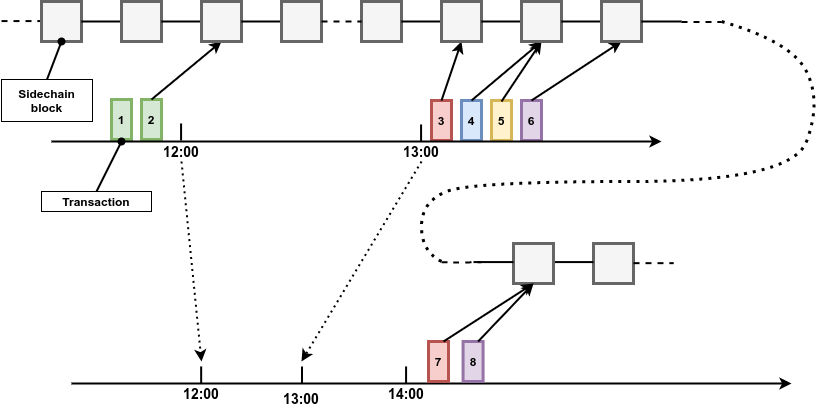

The diagram above was exported from draw.io. Its source (the exported page's mxGraphModel, read from the mxfile embedded in the PNG):
<mxGraphModel dx="1185" dy="688" grid="1" gridSize="10" guides="1" tooltips="1" connect="1" arrows="1" fold="1" page="1" pageScale="1" pageWidth="850" pageHeight="1100" math="0" shadow="0">
  <root>
    <mxCell id="0" />
    <mxCell id="1" parent="0" />
    <mxCell id="7djo5xEvCOfNY2VX0M78-2" value="" style="group" vertex="1" connectable="0" parent="1">
      <mxGeometry x="20" y="180" width="820" height="407" as="geometry" />
    </mxCell>
    <mxCell id="O4L3bg6gZ3y2IpeAgham-25" value="&lt;b&gt;1&lt;/b&gt;" style="rounded=0;whiteSpace=wrap;html=1;strokeWidth=3;fillColor=#d5e8d4;strokeColor=#82b366;" parent="7djo5xEvCOfNY2VX0M78-2" vertex="1">
      <mxGeometry x="110" y="98" width="20" height="40" as="geometry" />
    </mxCell>
    <mxCell id="3WMx9Ss2LpAabr4G7pss-45" value="&lt;b&gt;&lt;font style=&quot;font-size: 14px&quot;&gt;12:00&lt;/font&gt;&lt;/b&gt;" style="text;html=1;strokeColor=none;fillColor=none;align=center;verticalAlign=middle;whiteSpace=wrap;rounded=0;" parent="7djo5xEvCOfNY2VX0M78-2" vertex="1">
      <mxGeometry x="160" y="140" width="40" height="20" as="geometry" />
    </mxCell>
    <mxCell id="3WMx9Ss2LpAabr4G7pss-47" value="&lt;b&gt;&lt;font style=&quot;font-size: 14px&quot;&gt;13:00&lt;/font&gt;&lt;/b&gt;" style="text;html=1;strokeColor=none;fillColor=none;align=center;verticalAlign=middle;whiteSpace=wrap;rounded=0;" parent="7djo5xEvCOfNY2VX0M78-2" vertex="1">
      <mxGeometry x="400" y="140" width="40" height="20" as="geometry" />
    </mxCell>
    <mxCell id="3WMx9Ss2LpAabr4G7pss-3" value="" style="endArrow=none;html=1;strokeWidth=2;" parent="7djo5xEvCOfNY2VX0M78-2" edge="1">
      <mxGeometry x="179.57999999999998" y="89" width="50" height="50" as="geometry">
        <mxPoint x="179.57999999999998" y="139" as="sourcePoint" />
        <mxPoint x="179.57999999999998" y="122" as="targetPoint" />
      </mxGeometry>
    </mxCell>
    <mxCell id="3WMx9Ss2LpAabr4G7pss-53" value="" style="endArrow=none;html=1;strokeWidth=2;" parent="7djo5xEvCOfNY2VX0M78-2" edge="1">
      <mxGeometry x="419.5799999999999" y="90" width="50" height="50" as="geometry">
        <mxPoint x="419.5799999999999" y="140" as="sourcePoint" />
        <mxPoint x="419.5799999999999" y="123" as="targetPoint" />
      </mxGeometry>
    </mxCell>
    <mxCell id="3WMx9Ss2LpAabr4G7pss-57" value="&lt;b&gt;2&lt;/b&gt;" style="rounded=0;whiteSpace=wrap;html=1;strokeWidth=3;fillColor=#d5e8d4;strokeColor=#82b366;" parent="7djo5xEvCOfNY2VX0M78-2" vertex="1">
      <mxGeometry x="140" y="98" width="20" height="40" as="geometry" />
    </mxCell>
    <mxCell id="3WMx9Ss2LpAabr4G7pss-58" value="&lt;b&gt;3&lt;/b&gt;" style="rounded=0;whiteSpace=wrap;html=1;strokeWidth=3;fillColor=#f8cecc;strokeColor=#b85450;" parent="7djo5xEvCOfNY2VX0M78-2" vertex="1">
      <mxGeometry x="430" y="99" width="20" height="40" as="geometry" />
    </mxCell>
    <mxCell id="3WMx9Ss2LpAabr4G7pss-59" value="&lt;b&gt;4&lt;/b&gt;" style="rounded=0;whiteSpace=wrap;html=1;strokeWidth=3;fillColor=#dae8fc;strokeColor=#6c8ebf;" parent="7djo5xEvCOfNY2VX0M78-2" vertex="1">
      <mxGeometry x="460" y="99" width="20" height="40" as="geometry" />
    </mxCell>
    <mxCell id="3WMx9Ss2LpAabr4G7pss-60" value="&lt;b&gt;5&lt;/b&gt;" style="rounded=0;whiteSpace=wrap;html=1;strokeWidth=3;fillColor=#fff2cc;strokeColor=#d6b656;" parent="7djo5xEvCOfNY2VX0M78-2" vertex="1">
      <mxGeometry x="490" y="99" width="20" height="40" as="geometry" />
    </mxCell>
    <mxCell id="3WMx9Ss2LpAabr4G7pss-65" value="&lt;b&gt;6&lt;/b&gt;" style="rounded=0;whiteSpace=wrap;html=1;strokeWidth=3;fillColor=#e1d5e7;strokeColor=#9673a6;" parent="7djo5xEvCOfNY2VX0M78-2" vertex="1">
      <mxGeometry x="520" y="99" width="20" height="40" as="geometry" />
    </mxCell>
    <mxCell id="3WMx9Ss2LpAabr4G7pss-70" value="" style="endArrow=classic;html=1;strokeWidth=2;exitX=0.5;exitY=0;exitDx=0;exitDy=0;entryX=0.5;entryY=1;entryDx=0;entryDy=0;" parent="7djo5xEvCOfNY2VX0M78-2" source="3WMx9Ss2LpAabr4G7pss-57" target="3WMx9Ss2LpAabr4G7pss-13" edge="1">
      <mxGeometry width="50" height="50" as="geometry">
        <mxPoint x="70" y="108.00000000000011" as="sourcePoint" />
        <mxPoint x="150" y="50" as="targetPoint" />
      </mxGeometry>
    </mxCell>
    <mxCell id="3WMx9Ss2LpAabr4G7pss-71" value="" style="endArrow=classic;html=1;strokeWidth=2;exitX=0.5;exitY=0;exitDx=0;exitDy=0;entryX=0.5;entryY=1;entryDx=0;entryDy=0;" parent="7djo5xEvCOfNY2VX0M78-2" source="3WMx9Ss2LpAabr4G7pss-58" target="3WMx9Ss2LpAabr4G7pss-22" edge="1">
      <mxGeometry width="50" height="50" as="geometry">
        <mxPoint x="110" y="108.00000000000011" as="sourcePoint" />
        <mxPoint x="230" y="50" as="targetPoint" />
      </mxGeometry>
    </mxCell>
    <mxCell id="3WMx9Ss2LpAabr4G7pss-72" value="" style="endArrow=classic;html=1;strokeWidth=2;exitX=0.5;exitY=0;exitDx=0;exitDy=0;entryX=0.5;entryY=1;entryDx=0;entryDy=0;" parent="7djo5xEvCOfNY2VX0M78-2" source="3WMx9Ss2LpAabr4G7pss-59" target="3WMx9Ss2LpAabr4G7pss-25" edge="1">
      <mxGeometry width="50" height="50" as="geometry">
        <mxPoint x="450" y="108.99999999999989" as="sourcePoint" />
        <mxPoint x="470" y="50" as="targetPoint" />
      </mxGeometry>
    </mxCell>
    <mxCell id="3WMx9Ss2LpAabr4G7pss-73" value="" style="endArrow=classic;html=1;strokeWidth=2;" parent="7djo5xEvCOfNY2VX0M78-2" edge="1">
      <mxGeometry width="50" height="50" as="geometry">
        <mxPoint x="500" y="100" as="sourcePoint" />
        <mxPoint x="540" y="40" as="targetPoint" />
      </mxGeometry>
    </mxCell>
    <mxCell id="3WMx9Ss2LpAabr4G7pss-74" value="" style="endArrow=classic;html=1;strokeWidth=2;exitX=0.5;exitY=0;exitDx=0;exitDy=0;entryX=0.5;entryY=1;entryDx=0;entryDy=0;" parent="7djo5xEvCOfNY2VX0M78-2" source="3WMx9Ss2LpAabr4G7pss-65" target="3WMx9Ss2LpAabr4G7pss-28" edge="1">
      <mxGeometry width="50" height="50" as="geometry">
        <mxPoint x="110" y="108.00000000000011" as="sourcePoint" />
        <mxPoint x="230" y="50" as="targetPoint" />
      </mxGeometry>
    </mxCell>
    <mxCell id="3WMx9Ss2LpAabr4G7pss-223" value="" style="endArrow=classic;html=1;strokeWidth=2;exitX=0.5;exitY=1;exitDx=0;exitDy=0;dashed=1;dashPattern=1 2;startArrow=none;startFill=0;endFill=1;" parent="7djo5xEvCOfNY2VX0M78-2" source="3WMx9Ss2LpAabr4G7pss-45" edge="1">
      <mxGeometry width="50" height="50" as="geometry">
        <mxPoint x="440" y="350" as="sourcePoint" />
        <mxPoint x="200" y="360" as="targetPoint" />
      </mxGeometry>
    </mxCell>
    <mxCell id="3WMx9Ss2LpAabr4G7pss-224" value="" style="endArrow=classic;html=1;strokeWidth=2;dashed=1;dashPattern=1 2;startArrow=none;startFill=0;endFill=1;exitX=0.5;exitY=1;exitDx=0;exitDy=0;" parent="7djo5xEvCOfNY2VX0M78-2" source="3WMx9Ss2LpAabr4G7pss-47" edge="1">
      <mxGeometry width="50" height="50" as="geometry">
        <mxPoint x="420" y="190" as="sourcePoint" />
        <mxPoint x="300" y="360" as="targetPoint" />
      </mxGeometry>
    </mxCell>
    <mxCell id="3WMx9Ss2LpAabr4G7pss-196" value="" style="group" parent="7djo5xEvCOfNY2VX0M78-2" vertex="1" connectable="0">
      <mxGeometry x="160" y="364.9999999999998" width="40" height="37.00000000000023" as="geometry" />
    </mxCell>
    <mxCell id="3WMx9Ss2LpAabr4G7pss-153" value="&lt;b&gt;&lt;font style=&quot;font-size: 14px&quot;&gt;12:00&lt;/font&gt;&lt;/b&gt;" style="text;html=1;strokeColor=none;fillColor=none;align=center;verticalAlign=middle;whiteSpace=wrap;rounded=0;" parent="3WMx9Ss2LpAabr4G7pss-196" vertex="1">
      <mxGeometry x="20" y="17.000000000000227" width="40" height="20" as="geometry" />
    </mxCell>
    <mxCell id="3WMx9Ss2LpAabr4G7pss-155" value="" style="endArrow=none;html=1;strokeWidth=2;" parent="3WMx9Ss2LpAabr4G7pss-196" edge="1">
      <mxGeometry x="39.65999999999998" y="-32.99999999999977" width="50" height="50" as="geometry">
        <mxPoint x="39.659999999999926" y="17.000000000000227" as="sourcePoint" />
        <mxPoint x="39.659999999999926" as="targetPoint" />
      </mxGeometry>
    </mxCell>
    <mxCell id="3WMx9Ss2LpAabr4G7pss-200" value="" style="group" parent="7djo5xEvCOfNY2VX0M78-2" vertex="1" connectable="0">
      <mxGeometry x="330" y="369.9999999999998" width="40" height="37.00000000000023" as="geometry" />
    </mxCell>
    <mxCell id="3WMx9Ss2LpAabr4G7pss-201" value="&lt;b&gt;&lt;font style=&quot;font-size: 14px&quot;&gt;13:00&lt;/font&gt;&lt;/b&gt;" style="text;html=1;strokeColor=none;fillColor=none;align=center;verticalAlign=middle;whiteSpace=wrap;rounded=0;" parent="3WMx9Ss2LpAabr4G7pss-200" vertex="1">
      <mxGeometry x="-50" y="17.000000000000227" width="40" height="20" as="geometry" />
    </mxCell>
    <mxCell id="3WMx9Ss2LpAabr4G7pss-206" value="" style="group" parent="7djo5xEvCOfNY2VX0M78-2" vertex="1" connectable="0">
      <mxGeometry x="385" y="364.9999999999998" width="40" height="37.00000000000023" as="geometry" />
    </mxCell>
    <mxCell id="3WMx9Ss2LpAabr4G7pss-207" value="&lt;b&gt;&lt;font style=&quot;font-size: 14px&quot;&gt;14:00&lt;/font&gt;&lt;/b&gt;" style="text;html=1;strokeColor=none;fillColor=none;align=center;verticalAlign=middle;whiteSpace=wrap;rounded=0;" parent="3WMx9Ss2LpAabr4G7pss-206" vertex="1">
      <mxGeometry y="17.000000000000227" width="40" height="20" as="geometry" />
    </mxCell>
    <mxCell id="3WMx9Ss2LpAabr4G7pss-208" value="" style="endArrow=none;html=1;strokeWidth=2;" parent="3WMx9Ss2LpAabr4G7pss-206" edge="1">
      <mxGeometry x="19.579999999999984" y="-32.99999999999977" width="50" height="50" as="geometry">
        <mxPoint x="19.579999999999927" y="17.000000000000227" as="sourcePoint" />
        <mxPoint x="19.579999999999927" as="targetPoint" />
      </mxGeometry>
    </mxCell>
    <mxCell id="3WMx9Ss2LpAabr4G7pss-225" value="" style="curved=1;endArrow=none;html=1;dashed=1;dashPattern=1 2;strokeWidth=3;endFill=0;" parent="7djo5xEvCOfNY2VX0M78-2" edge="1">
      <mxGeometry width="50" height="50" as="geometry">
        <mxPoint x="440" y="260" as="sourcePoint" />
        <mxPoint x="720" y="20" as="targetPoint" />
        <Array as="points">
          <mxPoint x="420" y="250" />
          <mxPoint x="420" y="200" />
          <mxPoint x="470" y="180" />
          <mxPoint x="790" y="180" />
          <mxPoint x="820" y="100" />
          <mxPoint x="790" y="40" />
        </Array>
      </mxGeometry>
    </mxCell>
    <mxCell id="3WMx9Ss2LpAabr4G7pss-170" value="" style="endArrow=none;html=1;strokeWidth=2;endSize=3;startSize=2;exitX=1;exitY=0.5;exitDx=0;exitDy=0;entryX=0;entryY=0.5;entryDx=0;entryDy=0;dashed=1;" parent="7djo5xEvCOfNY2VX0M78-2" edge="1">
      <mxGeometry x="400" y="240.65999999999985" width="50" height="50" as="geometry">
        <mxPoint x="440" y="260.65999999999985" as="sourcePoint" />
        <mxPoint x="480" y="260.65999999999985" as="targetPoint" />
        <Array as="points">
          <mxPoint x="457" y="261.0799999999999" />
        </Array>
      </mxGeometry>
    </mxCell>
    <mxCell id="3WMx9Ss2LpAabr4G7pss-18" value="" style="group" parent="7djo5xEvCOfNY2VX0M78-2" vertex="1" connectable="0">
      <mxGeometry x="360" width="80" height="40" as="geometry" />
    </mxCell>
    <mxCell id="3WMx9Ss2LpAabr4G7pss-19" value="" style="rounded=0;whiteSpace=wrap;html=1;fillColor=#f5f5f5;strokeColor=#666666;strokeWidth=3;fontColor=#333333;" parent="3WMx9Ss2LpAabr4G7pss-18" vertex="1">
      <mxGeometry width="40" height="40" as="geometry" />
    </mxCell>
    <mxCell id="3WMx9Ss2LpAabr4G7pss-20" value="" style="endArrow=none;html=1;strokeWidth=2;endSize=3;startSize=2;exitX=1;exitY=0.5;exitDx=0;exitDy=0;entryX=0;entryY=0.5;entryDx=0;entryDy=0;" parent="3WMx9Ss2LpAabr4G7pss-18" source="3WMx9Ss2LpAabr4G7pss-19" edge="1">
      <mxGeometry width="50" height="50" relative="1" as="geometry">
        <mxPoint x="150" as="sourcePoint" />
        <mxPoint x="80" y="20" as="targetPoint" />
      </mxGeometry>
    </mxCell>
    <mxCell id="3WMx9Ss2LpAabr4G7pss-49" value="" style="endArrow=none;html=1;strokeWidth=2;endSize=3;startSize=2;exitX=1;exitY=0.5;exitDx=0;exitDy=0;entryX=0;entryY=0.5;entryDx=0;entryDy=0;dashed=1;" parent="7djo5xEvCOfNY2VX0M78-2" edge="1">
      <mxGeometry x="640" y="0.4999999999999716" width="50" height="50" as="geometry">
        <mxPoint x="680" y="20.49999999999997" as="sourcePoint" />
        <mxPoint x="720" y="20.49999999999997" as="targetPoint" />
      </mxGeometry>
    </mxCell>
    <mxCell id="3WMx9Ss2LpAabr4G7pss-50" value="" style="endArrow=none;html=1;strokeWidth=2;endSize=3;startSize=2;exitX=1;exitY=0.5;exitDx=0;exitDy=0;entryX=0;entryY=0.5;entryDx=0;entryDy=0;dashed=1;" parent="7djo5xEvCOfNY2VX0M78-2" edge="1">
      <mxGeometry x="-40" y="-0.4200000000000159" width="50" height="50" as="geometry">
        <mxPoint y="19.579999999999927" as="sourcePoint" />
        <mxPoint x="40" y="19.579999999999927" as="targetPoint" />
      </mxGeometry>
    </mxCell>
    <mxCell id="3WMx9Ss2LpAabr4G7pss-34" value="" style="rounded=0;whiteSpace=wrap;html=1;fillColor=#f5f5f5;strokeColor=#666666;strokeWidth=3;fontColor=#333333;" parent="7djo5xEvCOfNY2VX0M78-2" vertex="1">
      <mxGeometry x="40" width="40" height="40" as="geometry" />
    </mxCell>
    <mxCell id="3WMx9Ss2LpAabr4G7pss-35" value="" style="endArrow=none;html=1;strokeWidth=2;endSize=3;startSize=2;exitX=1;exitY=0.5;exitDx=0;exitDy=0;entryX=0;entryY=0.5;entryDx=0;entryDy=0;" parent="7djo5xEvCOfNY2VX0M78-2" source="3WMx9Ss2LpAabr4G7pss-34" edge="1">
      <mxGeometry x="40" width="50" height="50" as="geometry">
        <mxPoint x="190" as="sourcePoint" />
        <mxPoint x="120" y="20" as="targetPoint" />
      </mxGeometry>
    </mxCell>
    <mxCell id="3WMx9Ss2LpAabr4G7pss-7" value="" style="rounded=0;whiteSpace=wrap;html=1;fillColor=#f5f5f5;strokeColor=#666666;strokeWidth=3;fontColor=#333333;" parent="7djo5xEvCOfNY2VX0M78-2" vertex="1">
      <mxGeometry x="120" width="40" height="40" as="geometry" />
    </mxCell>
    <mxCell id="3WMx9Ss2LpAabr4G7pss-10" value="" style="endArrow=none;html=1;strokeWidth=2;endSize=3;startSize=2;exitX=1;exitY=0.5;exitDx=0;exitDy=0;entryX=0;entryY=0.5;entryDx=0;entryDy=0;" parent="7djo5xEvCOfNY2VX0M78-2" source="3WMx9Ss2LpAabr4G7pss-7" edge="1">
      <mxGeometry x="120" width="50" height="50" as="geometry">
        <mxPoint x="270" as="sourcePoint" />
        <mxPoint x="200" y="20" as="targetPoint" />
      </mxGeometry>
    </mxCell>
    <mxCell id="3WMx9Ss2LpAabr4G7pss-13" value="" style="rounded=0;whiteSpace=wrap;html=1;fillColor=#f5f5f5;strokeColor=#666666;strokeWidth=3;fontColor=#333333;" parent="7djo5xEvCOfNY2VX0M78-2" vertex="1">
      <mxGeometry x="200" width="40" height="40" as="geometry" />
    </mxCell>
    <mxCell id="3WMx9Ss2LpAabr4G7pss-14" value="" style="endArrow=none;html=1;strokeWidth=2;endSize=3;startSize=2;exitX=1;exitY=0.5;exitDx=0;exitDy=0;entryX=0;entryY=0.5;entryDx=0;entryDy=0;" parent="7djo5xEvCOfNY2VX0M78-2" source="3WMx9Ss2LpAabr4G7pss-13" edge="1">
      <mxGeometry x="200" width="50" height="50" as="geometry">
        <mxPoint x="350" as="sourcePoint" />
        <mxPoint x="280" y="20" as="targetPoint" />
      </mxGeometry>
    </mxCell>
    <mxCell id="3WMx9Ss2LpAabr4G7pss-22" value="" style="rounded=0;whiteSpace=wrap;html=1;fillColor=#f5f5f5;strokeColor=#666666;strokeWidth=3;fontColor=#333333;" parent="7djo5xEvCOfNY2VX0M78-2" vertex="1">
      <mxGeometry x="440" width="40" height="40" as="geometry" />
    </mxCell>
    <mxCell id="3WMx9Ss2LpAabr4G7pss-23" value="" style="endArrow=none;html=1;strokeWidth=2;endSize=3;startSize=2;exitX=1;exitY=0.5;exitDx=0;exitDy=0;entryX=0;entryY=0.5;entryDx=0;entryDy=0;" parent="7djo5xEvCOfNY2VX0M78-2" source="3WMx9Ss2LpAabr4G7pss-22" edge="1">
      <mxGeometry x="440" width="50" height="50" as="geometry">
        <mxPoint x="590" as="sourcePoint" />
        <mxPoint x="520" y="20" as="targetPoint" />
      </mxGeometry>
    </mxCell>
    <mxCell id="3WMx9Ss2LpAabr4G7pss-25" value="" style="rounded=0;whiteSpace=wrap;html=1;fillColor=#f5f5f5;strokeColor=#666666;strokeWidth=3;fontColor=#333333;" parent="7djo5xEvCOfNY2VX0M78-2" vertex="1">
      <mxGeometry x="520" width="40" height="40" as="geometry" />
    </mxCell>
    <mxCell id="3WMx9Ss2LpAabr4G7pss-26" value="" style="endArrow=none;html=1;strokeWidth=2;endSize=3;startSize=2;exitX=1;exitY=0.5;exitDx=0;exitDy=0;entryX=0;entryY=0.5;entryDx=0;entryDy=0;" parent="7djo5xEvCOfNY2VX0M78-2" source="3WMx9Ss2LpAabr4G7pss-25" edge="1">
      <mxGeometry x="520" width="50" height="50" as="geometry">
        <mxPoint x="670" as="sourcePoint" />
        <mxPoint x="600" y="20" as="targetPoint" />
      </mxGeometry>
    </mxCell>
    <mxCell id="3WMx9Ss2LpAabr4G7pss-28" value="" style="rounded=0;whiteSpace=wrap;html=1;fillColor=#f5f5f5;strokeColor=#666666;strokeWidth=3;fontColor=#333333;" parent="7djo5xEvCOfNY2VX0M78-2" vertex="1">
      <mxGeometry x="600" width="40" height="40" as="geometry" />
    </mxCell>
    <mxCell id="3WMx9Ss2LpAabr4G7pss-29" value="" style="endArrow=none;html=1;strokeWidth=2;endSize=3;startSize=2;exitX=1;exitY=0.5;exitDx=0;exitDy=0;entryX=0;entryY=0.5;entryDx=0;entryDy=0;" parent="7djo5xEvCOfNY2VX0M78-2" source="3WMx9Ss2LpAabr4G7pss-28" edge="1">
      <mxGeometry x="600" width="50" height="50" as="geometry">
        <mxPoint x="750" as="sourcePoint" />
        <mxPoint x="680" y="20" as="targetPoint" />
      </mxGeometry>
    </mxCell>
    <mxCell id="3WMx9Ss2LpAabr4G7pss-16" value="" style="rounded=0;whiteSpace=wrap;html=1;fillColor=#f5f5f5;strokeColor=#666666;strokeWidth=3;fontColor=#333333;" parent="7djo5xEvCOfNY2VX0M78-2" vertex="1">
      <mxGeometry x="280" width="40" height="40" as="geometry" />
    </mxCell>
    <mxCell id="3WMx9Ss2LpAabr4G7pss-17" value="" style="endArrow=none;html=1;strokeWidth=2;endSize=3;startSize=2;exitX=1;exitY=0.5;exitDx=0;exitDy=0;entryX=0;entryY=0.5;entryDx=0;entryDy=0;dashed=1;" parent="7djo5xEvCOfNY2VX0M78-2" source="3WMx9Ss2LpAabr4G7pss-16" edge="1">
      <mxGeometry x="280" width="50" height="50" as="geometry">
        <mxPoint x="430" as="sourcePoint" />
        <mxPoint x="360" y="20" as="targetPoint" />
      </mxGeometry>
    </mxCell>
    <mxCell id="3WMx9Ss2LpAabr4G7pss-243" value="&lt;b&gt;Sidechain block&lt;/b&gt;" style="text;html=1;fillColor=none;align=center;verticalAlign=middle;whiteSpace=wrap;rounded=0;strokeColor=#000000;" parent="7djo5xEvCOfNY2VX0M78-2" vertex="1">
      <mxGeometry y="78" width="91" height="42" as="geometry" />
    </mxCell>
    <mxCell id="3WMx9Ss2LpAabr4G7pss-245" value="&lt;b&gt;Transaction&lt;/b&gt;" style="text;html=1;fillColor=none;align=center;verticalAlign=middle;whiteSpace=wrap;rounded=0;strokeColor=#000000;" parent="7djo5xEvCOfNY2VX0M78-2" vertex="1">
      <mxGeometry x="40" y="190" width="110" height="20" as="geometry" />
    </mxCell>
    <mxCell id="3WMx9Ss2LpAabr4G7pss-253" value="" style="endArrow=oval;html=1;strokeWidth=2;endFill=1;exitX=0.5;exitY=0;exitDx=0;exitDy=0;" parent="7djo5xEvCOfNY2VX0M78-2" source="3WMx9Ss2LpAabr4G7pss-245" edge="1">
      <mxGeometry width="50" height="50" as="geometry">
        <mxPoint x="70" y="180" as="sourcePoint" />
        <mxPoint x="120" y="140" as="targetPoint" />
      </mxGeometry>
    </mxCell>
    <mxCell id="3WMx9Ss2LpAabr4G7pss-254" value="" style="endArrow=oval;html=1;strokeWidth=2;endFill=1;exitX=0.5;exitY=0;exitDx=0;exitDy=0;entryX=0.5;entryY=1;entryDx=0;entryDy=0;" parent="7djo5xEvCOfNY2VX0M78-2" source="3WMx9Ss2LpAabr4G7pss-243" target="3WMx9Ss2LpAabr4G7pss-34" edge="1">
      <mxGeometry width="50" height="50" as="geometry">
        <mxPoint x="105" y="200" as="sourcePoint" />
        <mxPoint x="130" y="150" as="targetPoint" />
      </mxGeometry>
    </mxCell>
    <mxCell id="3WMx9Ss2LpAabr4G7pss-1" value="" style="endArrow=classic;html=1;strokeWidth=2;" parent="7djo5xEvCOfNY2VX0M78-2" edge="1">
      <mxGeometry width="50" height="50" as="geometry">
        <mxPoint x="50" y="140" as="sourcePoint" />
        <mxPoint x="660" y="140" as="targetPoint" />
      </mxGeometry>
    </mxCell>
    <mxCell id="3WMx9Ss2LpAabr4G7pss-152" value="" style="endArrow=classic;html=1;strokeWidth=2;" parent="7djo5xEvCOfNY2VX0M78-2" edge="1">
      <mxGeometry x="91" y="339" width="50" height="50" as="geometry">
        <mxPoint x="70" y="382" as="sourcePoint" />
        <mxPoint x="790" y="382" as="targetPoint" />
      </mxGeometry>
    </mxCell>
    <mxCell id="3WMx9Ss2LpAabr4G7pss-202" value="" style="endArrow=none;html=1;strokeWidth=2;" parent="7djo5xEvCOfNY2VX0M78-2" edge="1">
      <mxGeometry x="300.5" y="332" width="50" height="50" as="geometry">
        <mxPoint x="300.49999999999994" y="382" as="sourcePoint" />
        <mxPoint x="300.49999999999994" y="364.9999999999998" as="targetPoint" />
      </mxGeometry>
    </mxCell>
    <mxCell id="O4L3bg6gZ3y2IpeAgham-17" value="" style="rounded=0;whiteSpace=wrap;html=1;fillColor=#f5f5f5;strokeColor=#666666;strokeWidth=3;fontColor=#333333;" parent="7djo5xEvCOfNY2VX0M78-2" vertex="1">
      <mxGeometry x="592" y="242" width="40" height="40" as="geometry" />
    </mxCell>
    <mxCell id="O4L3bg6gZ3y2IpeAgham-18" value="" style="endArrow=none;html=1;strokeWidth=2;endSize=3;startSize=2;exitX=1;exitY=0.5;exitDx=0;exitDy=0;entryX=0;entryY=0.5;entryDx=0;entryDy=0;" parent="7djo5xEvCOfNY2VX0M78-2" edge="1">
      <mxGeometry x="512" y="240.58000000000004" width="50" height="50" as="geometry">
        <mxPoint x="552" y="260.58000000000015" as="sourcePoint" />
        <mxPoint x="592" y="260.58000000000015" as="targetPoint" />
      </mxGeometry>
    </mxCell>
    <mxCell id="O4L3bg6gZ3y2IpeAgham-19" value="" style="rounded=0;whiteSpace=wrap;html=1;fillColor=#f5f5f5;strokeColor=#666666;strokeWidth=3;fontColor=#333333;" parent="7djo5xEvCOfNY2VX0M78-2" vertex="1">
      <mxGeometry x="512" y="242" width="40" height="40" as="geometry" />
    </mxCell>
    <mxCell id="O4L3bg6gZ3y2IpeAgham-20" value="" style="endArrow=none;html=1;strokeWidth=2;endSize=3;startSize=2;exitX=1;exitY=0.5;exitDx=0;exitDy=0;entryX=0;entryY=0.5;entryDx=0;entryDy=0;" parent="7djo5xEvCOfNY2VX0M78-2" edge="1">
      <mxGeometry x="432" y="240.58000000000004" width="50" height="50" as="geometry">
        <mxPoint x="472" y="260.58000000000015" as="sourcePoint" />
        <mxPoint x="512" y="260.58000000000015" as="targetPoint" />
      </mxGeometry>
    </mxCell>
    <mxCell id="3WMx9Ss2LpAabr4G7pss-158" value="&lt;b&gt;7&lt;/b&gt;" style="rounded=0;whiteSpace=wrap;html=1;strokeWidth=3;fillColor=#f8cecc;strokeColor=#b85450;" parent="7djo5xEvCOfNY2VX0M78-2" vertex="1">
      <mxGeometry x="427" y="340" width="20" height="40" as="geometry" />
    </mxCell>
    <mxCell id="3WMx9Ss2LpAabr4G7pss-217" value="" style="endArrow=classic;html=1;strokeWidth=2;exitX=0.75;exitY=0;exitDx=0;exitDy=0;entryX=0.5;entryY=1;entryDx=0;entryDy=0;" parent="7djo5xEvCOfNY2VX0M78-2" source="3WMx9Ss2LpAabr4G7pss-158" target="O4L3bg6gZ3y2IpeAgham-19" edge="1">
      <mxGeometry x="79" y="339" width="50" height="50" as="geometry">
        <mxPoint x="539" y="389" as="sourcePoint" />
        <mxPoint x="609" y="445" as="targetPoint" />
      </mxGeometry>
    </mxCell>
    <mxCell id="3WMx9Ss2LpAabr4G7pss-161" value="&lt;b&gt;8&lt;/b&gt;" style="rounded=0;whiteSpace=wrap;html=1;strokeWidth=3;fillColor=#e1d5e7;strokeColor=#9673a6;" parent="7djo5xEvCOfNY2VX0M78-2" vertex="1">
      <mxGeometry x="461.58000000000004" y="340" width="20" height="40" as="geometry" />
    </mxCell>
    <mxCell id="O4L3bg6gZ3y2IpeAgham-26" value="" style="endArrow=none;html=1;strokeWidth=2;endSize=3;startSize=2;exitX=1;exitY=0.5;exitDx=0;exitDy=0;entryX=0;entryY=0.5;entryDx=0;entryDy=0;dashed=1;" parent="7djo5xEvCOfNY2VX0M78-2" edge="1">
      <mxGeometry x="592" y="241.65999999999997" width="50" height="50" as="geometry">
        <mxPoint x="632" y="261.65999999999997" as="sourcePoint" />
        <mxPoint x="672" y="261.65999999999997" as="targetPoint" />
      </mxGeometry>
    </mxCell>
    <mxCell id="3WMx9Ss2LpAabr4G7pss-220" value="" style="endArrow=classic;html=1;strokeWidth=2;exitX=0.75;exitY=0;exitDx=0;exitDy=0;entryX=0.5;entryY=1;entryDx=0;entryDy=0;" parent="7djo5xEvCOfNY2VX0M78-2" source="3WMx9Ss2LpAabr4G7pss-161" target="O4L3bg6gZ3y2IpeAgham-19" edge="1">
      <mxGeometry x="79" y="339" width="50" height="50" as="geometry">
        <mxPoint x="629.4200000000001" y="388.9999999999999" as="sourcePoint" />
        <mxPoint x="689" y="445" as="targetPoint" />
      </mxGeometry>
    </mxCell>
  </root>
</mxGraphModel>